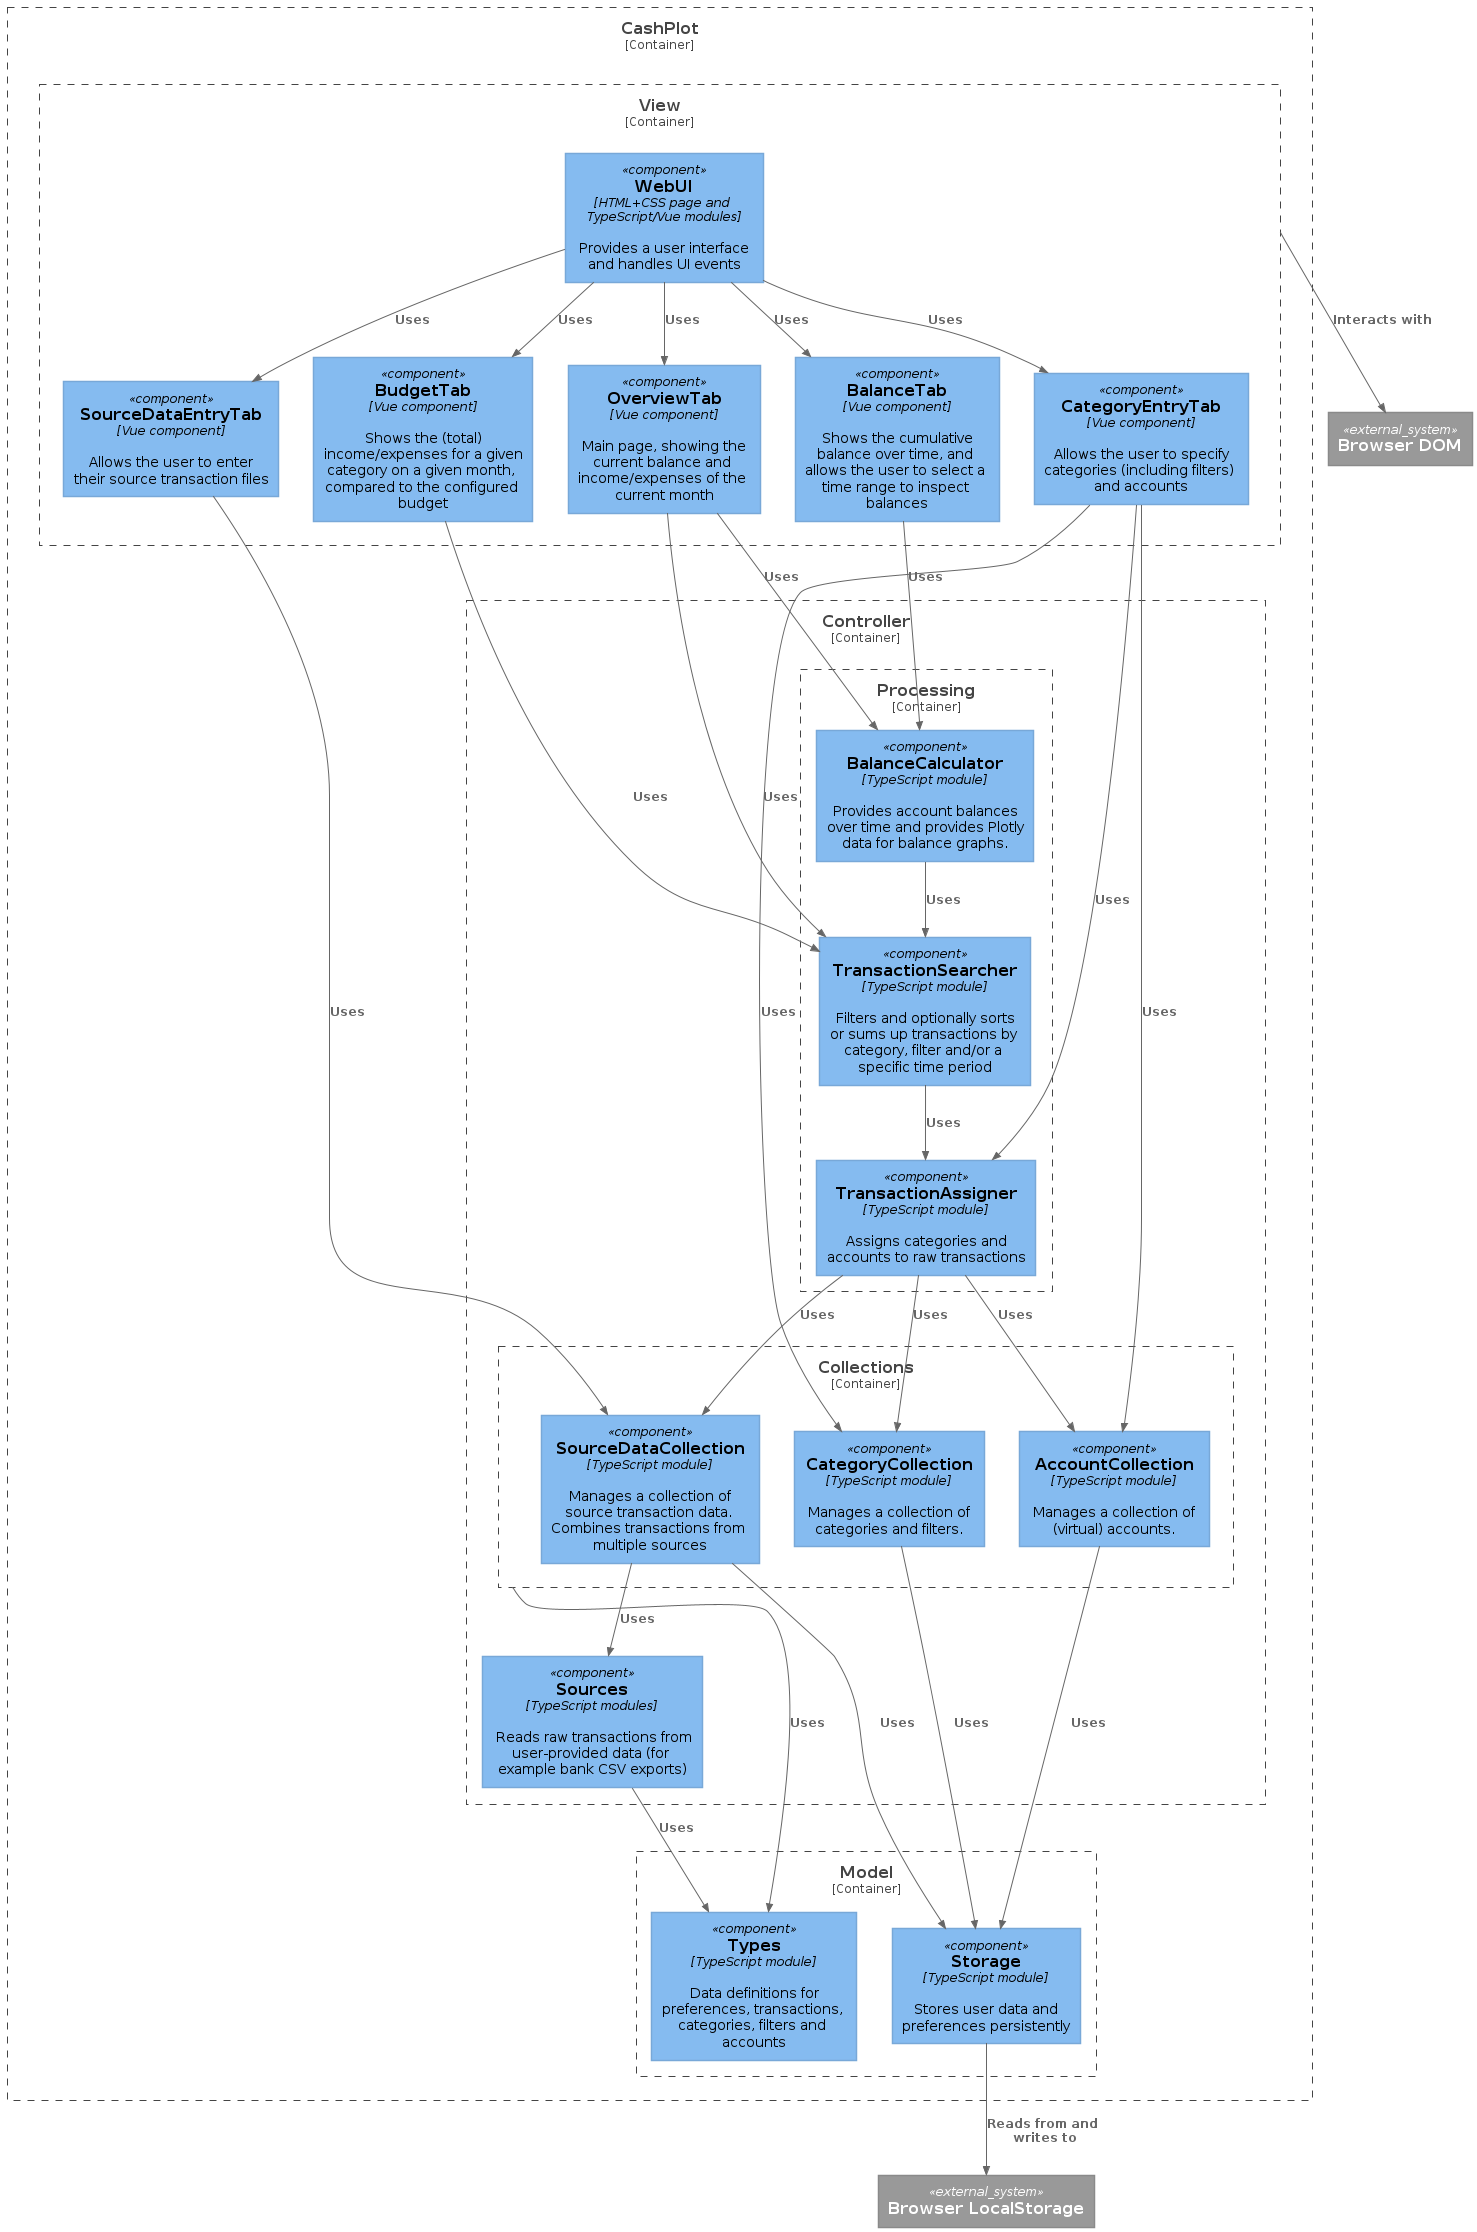

The diagram above was rendered by PlantUML. Its source (embedded in the PNG):
@startuml

!include https://raw.githubusercontent.com/plantuml-stdlib/C4-PlantUML/v2.3.0/C4_Context.puml
!include https://raw.githubusercontent.com/plantuml-stdlib/C4-PlantUML/v2.3.0/C4_Container.puml
!include https://raw.githubusercontent.com/plantuml-stdlib/C4-PlantUML/v2.3.0/C4_Component.puml


Container_Boundary(cashplot_container, "CashPlot") {
    Container_Boundary(view_container, "View") {
        Component(ui_component, "WebUI", "HTML+CSS page and TypeScript/Vue modules", "Provides a user interface and handles UI events")
        Component(overview_tab_component, "OverviewTab", "Vue component", "Main page, showing the current balance and income/expenses of the current month")
        Component(source_data_entry_tab_component, "SourceDataEntryTab", "Vue component", "Allows the user to enter their source transaction files")
        Component(category_entry_tab_component, "CategoryEntryTab", "Vue component", "Allows the user to specify categories (including filters) and accounts")
        Component(budget_tab_component, "BudgetTab", "Vue component", "Shows the (total) income/expenses for a given category on a given month, compared to the configured budget")
        Component(balance_tab_component, "BalanceTab", "Vue component", "Shows the cumulative balance over time, and allows the user to select a time range to inspect balances")
    }
    Container_Boundary(controller_container, "Controller") {
        Container_Boundary(collections_container, "Collections") {
            Component(source_data_collection_component, "SourceDataCollection", "TypeScript module", "Manages a collection of source transaction data. Combines transactions from multiple sources")
            Component(category_collection_component, "CategoryCollection", "TypeScript module", "Manages a collection of categories and filters.")
            Component(account_collection_component, "AccountCollection", "TypeScript module", "Manages a collection of (virtual) accounts.")
        }
        Container_Boundary(processing_container, "Processing") {
            Component(balance_calculator_component, "BalanceCalculator", "TypeScript module", "Provides account balances over time and provides Plotly data for balance graphs.")
            Component(transaction_searcher_component, "TransactionSearcher", "TypeScript module", "Filters and optionally sorts or sums up transactions by category, filter and/or a specific time period")
            Component(transaction_assigner_component, "TransactionAssigner", "TypeScript module", "Assigns categories and accounts to raw transactions")
        }
        Component(sources_component, "Sources", "TypeScript modules", "Reads raw transactions from user-provided data (for example bank CSV exports)")
    }
    Container_Boundary(model_container, "Model") {
        Component(storage_component, "Storage", "TypeScript module", "Stores user data and preferences persistently")
        Component(types_component, "Types", "TypeScript module", "Data definitions for preferences, transactions, categories, filters and accounts")
    }

    Rel(ui_component, overview_tab_component, "Uses")
    Rel(ui_component, source_data_entry_tab_component, "Uses")
    Rel(ui_component, category_entry_tab_component, "Uses")
    Rel(ui_component, budget_tab_component, "Uses")
    Rel(ui_component, balance_tab_component, "Uses")


    Rel(source_data_entry_tab_component, source_data_collection_component, "Uses")
    Rel(category_entry_tab_component, category_collection_component, "Uses")
    Rel(category_entry_tab_component, account_collection_component, "Uses")
    Rel(category_entry_tab_component, transaction_assigner_component, "Uses")
    Rel(balance_tab_component, balance_calculator_component, "Uses")
    Rel(budget_tab_component, transaction_searcher_component, "Uses")
    Rel(overview_tab_component, balance_calculator_component, "Uses")
    Rel(overview_tab_component, transaction_searcher_component, "Uses")

    Rel(source_data_collection_component, storage_component, "Uses")
    Rel(source_data_collection_component, sources_component, "Uses")
    Rel(category_collection_component, storage_component, "Uses")
    Rel(account_collection_component, storage_component, "Uses")
    Rel(transaction_searcher_component, transaction_assigner_component, "Uses")
    Rel(transaction_assigner_component, source_data_collection_component, "Uses")
    Rel(transaction_assigner_component, category_collection_component, "Uses")
    Rel(transaction_assigner_component, account_collection_component, "Uses")
    Rel(balance_calculator_component, transaction_searcher_component, "Uses")

    Rel(collections_container, types_component, "Uses")
    Rel(sources_component, types_component, "Uses")
}

System_Ext(browser_dom, "Browser DOM")
System_Ext(browser_localstorage, "Browser LocalStorage")

Rel(view_container, browser_dom, "Interacts with")
Rel(storage_component, browser_localstorage, "Reads from and writes to")


@enduml